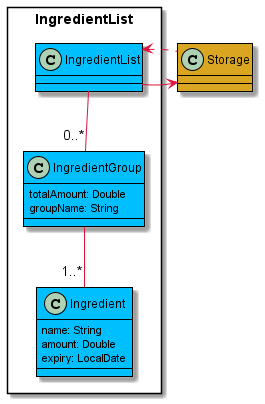

The diagram above was rendered by PlantUML. Its source (embedded in the PNG):
@startuml

skinparam arrowColor #Crimson
skinparam class {
    BorderThickness 1
    BorderColor #Black
}


Package "IngredientList"<<RECTANGLE>>{
    class IngredientList #DeepSkyBlue
    class IngredientGroup #DeepSkyBlue
    class Ingredient #DeepSkyBlue
 }

class Storage #GoldenRod

IngredientList -- "0..*" IngredientGroup
IngredientGroup : totalAmount: Double
IngredientGroup : groupName: String

IngredientGroup -- "1..*" Ingredient
Ingredient : name: String
Ingredient : amount: Double
Ingredient : expiry: LocalDate

IngredientList -r--> Storage
Storage -l..>IngredientList

@enduml